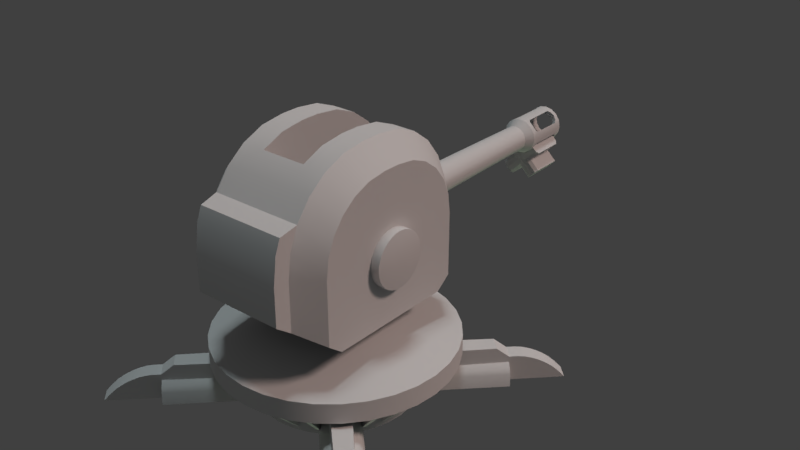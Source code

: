 # Source: Turret.blend  (saved by Blender 2.77.0; exported with 4.5.12 LTS)
import bpy
from mathutils import Matrix  # noqa: F401  (used for matrix-valued properties, if any)

bpy.ops.wm.read_factory_settings(use_empty=True)
scene = bpy.context.scene
scene.name = 'Scene'

# ---- collections
col_collection_1 = bpy.data.collections.new('Collection 1'); scene.collection.children.link(col_collection_1)

# ---- world
world_world = bpy.data.worlds.new('World'); scene.world = world_world
world_world.use_nodes = True; world_world.node_tree.nodes.clear()
_N = world_world.node_tree.nodes; _L = world_world.node_tree.links
n0 = _N.new('ShaderNodeOutputWorld'); n0.name = 'World Output'; n0.location = (300, 300)
n1 = _N.new('ShaderNodeBackground'); n1.name = 'Background'; n1.location = (10, 300)
n1.inputs[0].default_value = (0.05088, 0.05088, 0.05088, 1.0)
_L.new(n1.outputs[0], n0.inputs[0])
n0.is_active_output = True
world_world.color = (0.05088, 0.05088, 0.05088)
world_world.use_sun_shadow = False
world_world.sun_shadow_jitter_overblur = 0.0
world_world.cycles.sampling_method = 'MANUAL'

# ---- lights
light_sun = bpy.data.lights.new('Sun', 'SUN')
light_sun.color = (1.0, 0.7363, 0.665)
light_sun.transmission_factor = 0.0
light_sun.angle = 0.1993
light_sun.energy = 1.0
light_sun.shadow_buffer_clip_start = 0.5
light_sun.shadow_soft_size = 0.1
light_sun.shadow_cascade_max_distance = 1000.0
light_hemi_001 = bpy.data.lights.new('Hemi.001', 'SUN')
light_hemi_001.color = (0.7219, 1.0, 0.6194)
light_hemi_001.transmission_factor = 0.0
light_hemi_001.angle = 0.1993
light_hemi_001.energy = 0.35
light_hemi_001.shadow_buffer_clip_start = 0.5
light_hemi_001.shadow_soft_size = 0.1
light_hemi_001.shadow_cascade_max_distance = 1000.0
light_hemi = bpy.data.lights.new('Hemi', 'SUN')
light_hemi.color = (0.8253, 0.9711, 1.0)
light_hemi.transmission_factor = 0.0
light_hemi.angle = 0.1993
light_hemi.energy = 0.65
light_hemi.shadow_buffer_clip_start = 0.5
light_hemi.shadow_soft_size = 0.1
light_hemi.shadow_cascade_max_distance = 1000.0

# ---- meshes
me_cube_004 = bpy.data.meshes.new('Cube.004')
me_cube_004.from_pydata([(-0.5556, 0.8315, 0.3226), (-0.3827, 0.9239, 0.3226), (-0.1951, 0.9808, 0.3226), (5.96e-08, 1.0, 0.3226), (0.1951, 0.9808, 0.3226), (0.3827, 0.9239, 0.3226), (0.5556, 0.8315, 0.3226), (0.7071, 0.7071, 0.3226), (-0.7071, 0.7071, 0.3226), (-0.8315, 0.5556, 0.3226), (-0.9239, 0.3827, 0.3226), (-0.9808, 0.1951, 0.3226), (-1.0, 5.96e-08, 0.3226), (-0.9808, -0.1951, 0.3226), (-0.9239, -0.3827, 0.3226), (-0.8315, -0.5556, 0.3226), (-0.7071, -0.7071, 0.3226), (-0.5556, -0.8315, 0.3226), (-0.3827, -0.9239, 0.3226), (-0.1951, -0.9808, 0.3226), (5.364e-07, -1.0, 0.3226), (0.1951, -0.9808, 0.3226), (0.3827, -0.9239, 0.3226), (0.5556, -0.8315, 0.3226), (0.7071, -0.7071, 0.3226), (0.8315, -0.5556, 0.3226), (0.9239, -0.3827, 0.3226), (0.9808, -0.1951, 0.3226), (1.0, 1.192e-06, 0.3226), (0.9808, 0.1951, 0.3226), (0.9239, 0.3827, 0.3226), (0.8315, 0.5556, 0.3226), (-0.5556, 0.8315, 0.4932), (-0.3827, 0.9239, 0.4932), (-0.1951, 0.9808, 0.4932), (5.96e-08, 1.0, 0.4932), (0.1951, 0.9808, 0.4932), (0.3827, 0.9239, 0.4932), (0.5556, 0.8315, 0.4932), (0.7071, 0.7071, 0.4932), (-0.7071, 0.7071, 0.4932), (-0.8315, 0.5556, 0.4932), (-0.9239, 0.3827, 0.4932), (-0.9808, 0.1951, 0.4932), (-1.0, 5.96e-08, 0.4932), (-0.9808, -0.1951, 0.4932), (-0.9239, -0.3827, 0.4932), (-0.8315, -0.5556, 0.4932), (-0.7071, -0.7071, 0.4932), (-0.5556, -0.8315, 0.4932), (-0.3827, -0.9239, 0.4932), (-0.1951, -0.9808, 0.4932), (5.364e-07, -1.0, 0.4932), (0.1951, -0.9808, 0.4932), (0.3827, -0.9239, 0.4932), (0.5556, -0.8315, 0.4932), (0.7071, -0.7071, 0.4932), (0.8315, -0.5556, 0.4932), (0.9239, -0.3827, 0.4932), (0.9808, -0.1951, 0.4932), (1.0, 1.192e-06, 0.4932), (0.9808, 0.1951, 0.4932), (0.9239, 0.3827, 0.4932), (0.8315, 0.5556, 0.4932), (-0.1602, 0.2398, 0.6301), (-0.1104, 0.2664, 0.6301), (-0.05626, 0.2829, 0.6301), (1.192e-07, 0.2884, 0.6301), (0.05626, 0.2829, 0.6301), (0.1104, 0.2664, 0.6301), (0.1602, 0.2398, 0.6301), (0.2039, 0.2039, 0.6301), (-0.2039, 0.2039, 0.6301), (-0.2398, 0.1602, 0.6301), (-0.2664, 0.1104, 0.6301), (-0.2829, 0.05626, 0.6301), (-0.2884, 2.235e-07, 0.6301), (-0.2829, -0.05626, 0.6301), (-0.2664, -0.1104, 0.6301), (-0.2398, -0.1602, 0.6301), (-0.2039, -0.2039, 0.6301), (-0.1602, -0.2398, 0.6301), (-0.1104, -0.2664, 0.6301), (-0.05626, -0.2829, 0.6301), (2.384e-07, -0.2884, 0.6301), (0.05626, -0.2829, 0.6301), (0.1104, -0.2664, 0.6301), (0.1602, -0.2398, 0.6301), (0.2039, -0.2039, 0.6301), (0.2398, -0.1602, 0.6301), (0.2664, -0.1104, 0.6301), (0.2829, -0.05626, 0.6301), (0.2884, 5.513e-07, 0.6301), (0.2829, 0.05626, 0.6301), (0.2664, 0.1104, 0.6301), (0.2398, 0.1602, 0.6301), (-0.3686, 0.5516, 0.2521), (-0.2539, 0.6129, 0.2521), (-0.1294, 0.6507, 0.2521), (8.941e-08, 0.6634, 0.2521), (0.1294, 0.6507, 0.2521), (0.2539, 0.6129, 0.2521), (0.3686, 0.5516, 0.2521), (0.4691, 0.4691, 0.2521), (-0.4691, 0.4691, 0.2521), (-0.5516, 0.3686, 0.2521), (-0.6129, 0.2539, 0.2521), (-0.6507, 0.1294, 0.2521), (-0.6634, 1.788e-07, 0.2521), (-0.6507, -0.1294, 0.2521), (-0.6129, -0.2539, 0.2521), (-0.5516, -0.3686, 0.2521), (-0.4691, -0.4691, 0.2521), (-0.3686, -0.5516, 0.2521), (-0.2539, -0.6129, 0.2521), (-0.1294, -0.6507, 0.2521), (3.874e-07, -0.6634, 0.2521), (0.1294, -0.6507, 0.2521), (0.2539, -0.6129, 0.2521), (0.3686, -0.5516, 0.2521), (0.4691, -0.4691, 0.2521), (0.5516, -0.3686, 0.2521), (0.6129, -0.2539, 0.2521), (0.6507, -0.1294, 0.2521), (0.6634, 8.941e-07, 0.2521), (0.6507, 0.1294, 0.2521), (0.6129, 0.2539, 0.2521), (0.5516, 0.3686, 0.2521), (-0.3686, 0.5516, -0.02818), (-0.2539, 0.6129, -0.02818), (-0.1294, 0.6507, -0.02818), (8.941e-08, 0.6634, -0.02818), (0.1294, 0.6507, -0.02818), (0.2539, 0.6129, -0.02818), (0.3686, 0.5516, -0.02818), (0.4691, 0.4691, -0.02818), (-0.4691, 0.4691, -0.02818), (-0.5516, 0.3686, -0.02818), (-0.6129, 0.2539, -0.02818), (-0.6507, 0.1294, -0.02818), (-0.6634, 1.788e-07, -0.02818), (-0.6507, -0.1294, -0.02818), (-0.6129, -0.2539, -0.02818), (-0.5516, -0.3686, -0.02818), (-0.4691, -0.4691, -0.02818), (-0.3686, -0.5516, -0.02818), (-0.2539, -0.6129, -0.02818), (-0.1294, -0.6507, -0.02818), (3.874e-07, -0.6634, -0.02818), (0.1294, -0.6507, -0.02818), (0.2539, -0.6129, -0.02818), (0.3686, -0.5516, -0.02818), (0.4691, -0.4691, -0.02818), (0.5516, -0.3686, -0.02818), (0.6129, -0.2539, -0.02818), (0.6507, -0.1294, -0.02818), (0.6634, 8.941e-07, -0.02818), (0.6507, 0.1294, -0.02818), (0.6129, 0.2539, -0.02818), (0.5516, 0.3686, -0.02818), (0.4748, 0.354, 0.2758), (0.354, 0.4748, 0.2758), (1.027, 0.9264, 0.1924), (0.9264, 1.027, 0.1924), (0.5333, 0.2955, -0.02949), (0.2955, 0.5333, -0.02949), (1.095, 0.8576, -0.02949), (0.8576, 1.095, -0.02949), (0.954, 0.8508, 0.2758), (0.8508, 0.954, 0.2758), (1.027, 0.9264, -0.02837), (0.9264, 1.027, -0.02837), (1.355, 1.255, -0.02732), (1.255, 1.355, -0.02732), (1.315, 1.215, 0.03394), (1.079, 0.9787, 0.1924), (1.278, 1.178, 0.08149), (1.24, 1.14, 0.1176), (1.199, 1.099, 0.1486), (1.156, 1.056, 0.1723), (1.115, 1.015, 0.1873), (0.9787, 1.079, 0.1924), (1.215, 1.315, 0.03394), (1.015, 1.115, 0.1873), (1.056, 1.156, 0.1723), (1.099, 1.199, 0.1486), (1.14, 1.24, 0.1176), (1.178, 1.278, 0.08149), (0.4765, -0.8604, 0.3226), (0.3082, -0.5689, 0.2521), (0.3082, -0.5689, -0.008458), (0.5066, -0.843, 0.3226), (0.3383, -0.5515, 0.2521), (0.3383, -0.5515, -0.008458), (0.2376, -0.9544, 0.3226), (0.1504, -0.6293, 0.2521), (0.1504, -0.6293, -0.008458), (0.2712, -0.9454, 0.3226), (0.1841, -0.6203, 0.2521), (0.1841, -0.6203, -0.008458), (-0.01756, -0.9834, 0.3226), (-0.01756, -0.6468, 0.2521), (-0.01756, -0.6468, -0.008458), (0.01726, -0.9834, 0.3226), (0.01725, -0.6468, 0.2521), (0.01725, -0.6468, -0.008458), (-0.2715, -0.9453, 0.3226), (-0.1844, -0.6202, 0.2521), (-0.1844, -0.6202, -0.008458), (-0.2378, -0.9543, 0.3226), (-0.1507, -0.6292, 0.2521), (-0.1507, -0.6292, -0.008458), (-0.5069, -0.8428, 0.3226), (-0.3386, -0.5513, 0.2521), (-0.3386, -0.5513, -0.008458), (-0.4767, -0.8602, 0.3226), (-0.3084, -0.5688, 0.2521), (-0.3084, -0.5688, -0.008458), (-0.8604, -0.4765, 0.3226), (-0.5689, -0.3082, 0.2521), (-0.5689, -0.3082, -0.008458), (-0.843, -0.5066, 0.3226), (-0.5515, -0.3383, 0.2521), (-0.5515, -0.3383, -0.008458), (-0.9544, -0.2376, 0.3226), (-0.6293, -0.1504, 0.2521), (-0.6293, -0.1504, -0.008458), (-0.9454, -0.2712, 0.3226), (-0.6203, -0.1841, 0.2521), (-0.6203, -0.1841, -0.008458), (-0.9834, 0.01756, 0.3226), (-0.6468, 0.01756, 0.2521), (-0.6468, 0.01756, -0.008458), (-0.9834, -0.01726, 0.3226), (-0.6468, -0.01725, 0.2521), (-0.6468, -0.01725, -0.008458), (-0.9453, 0.2715, 0.3226), (-0.6202, 0.1844, 0.2521), (-0.6202, 0.1844, -0.008458), (-0.9543, 0.2378, 0.3226), (-0.6292, 0.1507, 0.2521), (-0.6292, 0.1507, -0.008458), (-0.8428, 0.5069, 0.3226), (-0.5513, 0.3386, 0.2521), (-0.5513, 0.3386, -0.008458), (-0.8602, 0.4767, 0.3226), (-0.5688, 0.3084, 0.2521), (-0.5688, 0.3084, -0.008458), (-0.4765, 0.8604, 0.3226), (-0.3082, 0.5689, 0.2521), (-0.3082, 0.5689, -0.008458), (-0.5066, 0.843, 0.3226), (-0.3383, 0.5515, 0.2521), (-0.3383, 0.5515, -0.008458), (-0.2376, 0.9544, 0.3226), (-0.1504, 0.6293, 0.2521), (-0.1504, 0.6293, -0.008458), (-0.2712, 0.9454, 0.3226), (-0.1841, 0.6203, 0.2521), (-0.1841, 0.6203, -0.008458), (0.01756, 0.9834, 0.3226), (0.01756, 0.6468, 0.2521), (0.01756, 0.6468, -0.008458), (-0.01725, 0.9834, 0.3226), (-0.01725, 0.6468, 0.2521), (-0.01725, 0.6468, -0.008458), (0.2715, 0.9453, 0.3226), (0.1844, 0.6202, 0.2521), (0.1844, 0.6202, -0.008458), (0.2378, 0.9543, 0.3226), (0.1507, 0.6292, 0.2521), (0.1507, 0.6292, -0.008458), (0.5069, 0.8428, 0.3226), (0.3386, 0.5513, 0.2521), (0.3386, 0.5513, -0.008458), (0.4767, 0.8602, 0.3226), (0.3084, 0.5688, 0.2521), (0.3084, 0.5688, -0.008458), (0.8604, 0.4765, 0.3226), (0.5689, 0.3082, 0.2521), (0.5689, 0.3082, -0.008458), (0.843, 0.5066, 0.3226), (0.5515, 0.3383, 0.2521), (0.5515, 0.3383, -0.008458), (0.9544, 0.2376, 0.3226), (0.6293, 0.1504, 0.2521), (0.6293, 0.1504, -0.008458), (0.9454, 0.2712, 0.3226), (0.6203, 0.1841, 0.2521), (0.6203, 0.1841, -0.008458), (0.9834, -0.01756, 0.3226), (0.6468, -0.01756, 0.2521), (0.6468, -0.01756, -0.008458), (0.9834, 0.01725, 0.3226), (0.6468, 0.01725, 0.2521), (0.6468, 0.01725, -0.008458), (0.9453, -0.2715, 0.3226), (0.6202, -0.1844, 0.2521), (0.6202, -0.1844, -0.008458), (0.9543, -0.2378, 0.3226), (0.6292, -0.1507, 0.2521), (0.6292, -0.1507, -0.008458), (0.8428, -0.5069, 0.3226), (0.5513, -0.3386, 0.2521), (0.5513, -0.3386, -0.008458), (0.8602, -0.4767, 0.3226), (0.5688, -0.3084, 0.2521), (0.5688, -0.3084, -0.008458), (0.5205, 0.3083, 0.07228), (0.4843, 0.3444, 0.1435), (1.083, 0.8703, 0.07228), (1.027, 0.926, 0.1435), (0.926, 1.027, 0.1435), (0.8703, 1.083, 0.07228), (0.3083, 0.5205, 0.07228), (0.3444, 0.4843, 0.1435), (0.5064, 0.3224, 0.114), (1.067, 0.8856, 0.1122), (0.8856, 1.067, 0.1122), (0.3224, 0.5064, 0.114), (-0.354, 0.4748, 0.2758), (-0.4748, 0.354, 0.2758), (-0.9264, 1.027, 0.1924), (-1.027, 0.9264, 0.1924), (-0.2955, 0.5333, -0.02949), (-0.5333, 0.2955, -0.02949), (-0.8576, 1.095, -0.02949), (-1.095, 0.8576, -0.02949), (-0.8508, 0.954, 0.2758), (-0.954, 0.8508, 0.2758), (-0.9264, 1.027, -0.02837), (-1.027, 0.9264, -0.02837), (-1.255, 1.355, -0.02732), (-1.355, 1.255, -0.02732), (-1.215, 1.315, 0.03394), (-0.9787, 1.079, 0.1924), (-1.178, 1.278, 0.08149), (-1.14, 1.24, 0.1176), (-1.099, 1.199, 0.1486), (-1.056, 1.156, 0.1723), (-1.015, 1.115, 0.1873), (-1.079, 0.9787, 0.1924), (-1.315, 1.215, 0.03394), (-1.115, 1.015, 0.1873), (-1.156, 1.056, 0.1723), (-1.199, 1.099, 0.1486), (-1.24, 1.14, 0.1176), (-1.278, 1.178, 0.08149), (-0.3083, 0.5205, 0.07228), (-0.3444, 0.4843, 0.1435), (-0.8703, 1.083, 0.07228), (-0.926, 1.027, 0.1435), (-1.027, 0.926, 0.1435), (-1.083, 0.8703, 0.07228), (-0.5205, 0.3083, 0.07228), (-0.4843, 0.3444, 0.1435), (-0.3224, 0.5064, 0.114), (-0.8856, 1.067, 0.1122), (-1.067, 0.8856, 0.1122), (-0.5064, 0.3224, 0.114), (-0.4748, -0.354, 0.2758), (-0.354, -0.4748, 0.2758), (-1.027, -0.9264, 0.1924), (-0.9264, -1.027, 0.1924), (-0.5333, -0.2955, -0.02949), (-0.2955, -0.5333, -0.02949), (-1.095, -0.8576, -0.02949), (-0.8576, -1.095, -0.02949), (-0.954, -0.8508, 0.2758), (-0.8508, -0.954, 0.2758), (-1.027, -0.9264, -0.02837), (-0.9264, -1.027, -0.02837), (-1.355, -1.255, -0.02732), (-1.255, -1.355, -0.02732), (-1.315, -1.215, 0.03394), (-1.079, -0.9787, 0.1924), (-1.278, -1.178, 0.08149), (-1.24, -1.14, 0.1176), (-1.199, -1.099, 0.1486), (-1.156, -1.056, 0.1723), (-1.115, -1.015, 0.1873), (-0.9787, -1.079, 0.1924), (-1.215, -1.315, 0.03394), (-1.015, -1.115, 0.1873), (-1.056, -1.156, 0.1723), (-1.099, -1.199, 0.1486), (-1.14, -1.24, 0.1176), (-1.178, -1.278, 0.08149), (-0.5205, -0.3083, 0.07228), (-0.4843, -0.3444, 0.1435), (-1.083, -0.8703, 0.07228), (-1.027, -0.926, 0.1435), (-0.926, -1.027, 0.1435), (-0.8703, -1.083, 0.07228), (-0.3083, -0.5205, 0.07228), (-0.3444, -0.4843, 0.1435), (-0.5064, -0.3224, 0.114), (-1.067, -0.8856, 0.1122), (-0.8856, -1.067, 0.1122), (-0.3224, -0.5064, 0.114), (0.354, -0.4748, 0.2758), (0.4748, -0.354, 0.2758), (0.9264, -1.027, 0.1924), (1.027, -0.9264, 0.1924), (0.2955, -0.5333, -0.02949), (0.5333, -0.2955, -0.02949), (0.8576, -1.095, -0.02949), (1.095, -0.8576, -0.02949), (0.8508, -0.954, 0.2758), (0.954, -0.8508, 0.2758), (0.9264, -1.027, -0.02837), (1.027, -0.9264, -0.02837), (1.255, -1.355, -0.02732), (1.355, -1.255, -0.02732), (1.215, -1.315, 0.03394), (0.9787, -1.079, 0.1924), (1.178, -1.278, 0.08149), (1.14, -1.24, 0.1176), (1.099, -1.199, 0.1486), (1.056, -1.156, 0.1723), (1.015, -1.115, 0.1873), (1.079, -0.9787, 0.1924), (1.315, -1.215, 0.03394), (1.115, -1.015, 0.1873), (1.156, -1.056, 0.1723), (1.199, -1.099, 0.1486), (1.24, -1.14, 0.1176), (1.278, -1.178, 0.08149), (0.3083, -0.5205, 0.07228), (0.3444, -0.4843, 0.1435), (0.8703, -1.083, 0.07228), (0.926, -1.027, 0.1435), (1.027, -0.926, 0.1435), (1.083, -0.8703, 0.07228), (0.5205, -0.3083, 0.07228), (0.4843, -0.3444, 0.1435), (0.3224, -0.5064, 0.114), (0.8856, -1.067, 0.1122), (1.067, -0.8856, 0.1122), (0.5064, -0.3224, 0.114), (-0.2884, 2.235e-07, 0.6926), (-0.2829, 0.05626, 0.6926), (-0.2664, 0.1104, 0.6926), (-0.2398, 0.1602, 0.6926), (-0.2039, 0.2039, 0.6926), (-0.1602, 0.2398, 0.6926), (-0.1104, 0.2664, 0.6926), (-0.05626, 0.2829, 0.6926), (1.192e-07, 0.2884, 0.6926), (0.05626, 0.2829, 0.6926), (0.1104, 0.2664, 0.6926), (0.1602, 0.2398, 0.6926), (0.2039, 0.2039, 0.6926), (-0.2829, -0.05626, 0.6926), (-0.2664, -0.1104, 0.6926), (-0.2398, -0.1602, 0.6926), (-0.2039, -0.2039, 0.6926), (-0.1602, -0.2398, 0.6926), (-0.1104, -0.2664, 0.6926), (-0.05626, -0.2829, 0.6926), (2.384e-07, -0.2884, 0.6926), (0.05626, -0.2829, 0.6926), (0.1104, -0.2664, 0.6926), (0.1602, -0.2398, 0.6926), (0.2039, -0.2039, 0.6926), (0.2398, -0.1602, 0.6926), (0.2664, -0.1104, 0.6926), (0.2829, -0.05626, 0.6926), (0.2884, 5.513e-07, 0.6926), (0.2829, 0.05626, 0.6926), (0.2664, 0.1104, 0.6926), (0.2398, 0.1602, 0.6926)], [], [(12, 44, 43, 11), (26, 58, 57, 25), (28, 60, 59, 27), (27, 59, 58, 26), (13, 45, 44, 12), (14, 46, 45, 13), (15, 47, 46, 14), (11, 43, 42, 10), (29, 61, 60, 28), (16, 48, 47, 15), (10, 42, 41, 9), (30, 62, 61, 29), (17, 49, 48, 16), (9, 41, 40, 8), (31, 63, 62, 30), (18, 50, 49, 17), (8, 40, 32, 0), (7, 39, 63, 31), (19, 51, 50, 18), (0, 32, 33, 1), (20, 52, 51, 19), (1, 33, 34, 2), (21, 53, 52, 20), (2, 34, 35, 3), (22, 54, 53, 21), (3, 35, 36, 4), (23, 55, 54, 22), (4, 36, 37, 5), (24, 56, 55, 23), (5, 37, 38, 6), (25, 57, 56, 24), (6, 38, 39, 7), (53, 85, 84, 52), (34, 66, 67, 35), (54, 86, 85, 53), (35, 67, 68, 36), (55, 87, 86, 54), (36, 68, 69, 37), (56, 88, 87, 55), (37, 69, 70, 38), (57, 89, 88, 56), (38, 70, 71, 39), (58, 90, 89, 57), (45, 77, 76, 44), (59, 91, 90, 58), (46, 78, 77, 45), (44, 76, 75, 43), (60, 92, 91, 59), (47, 79, 78, 46), (43, 75, 74, 42), (61, 93, 92, 60), (48, 80, 79, 47), (42, 74, 73, 41), (62, 94, 93, 61), (49, 81, 80, 48), (41, 73, 72, 40), (63, 95, 94, 62), (50, 82, 81, 49), (40, 72, 64, 32), (39, 71, 95, 63), (51, 83, 82, 50), (32, 64, 65, 33), (52, 84, 83, 51), (33, 65, 66, 34), (1, 2, 98, 97), (21, 20, 116, 117), (2, 3, 99, 98), (22, 21, 117, 118), (3, 4, 100, 99), (23, 22, 118, 119), (4, 5, 101, 100), (24, 23, 119, 120), (5, 6, 102, 101), (25, 24, 120, 121), (6, 7, 103, 102), (26, 25, 121, 122), (13, 12, 108, 109), (27, 26, 122, 123), (14, 13, 109, 110), (12, 11, 107, 108), (28, 27, 123, 124), (15, 14, 110, 111), (11, 10, 106, 107), (29, 28, 124, 125), (16, 15, 111, 112), (10, 9, 105, 106), (30, 29, 125, 126), (17, 16, 112, 113), (9, 8, 104, 105), (31, 30, 126, 127), (18, 17, 113, 114), (8, 0, 96, 104), (7, 31, 127, 103), (19, 18, 114, 115), (0, 1, 97, 96), (20, 19, 115, 116), (117, 116, 148, 149), (98, 99, 131, 130), (118, 117, 149, 150), (99, 100, 132, 131), (119, 118, 150, 151), (100, 101, 133, 132), (120, 119, 151, 152), (101, 102, 134, 133), (121, 120, 152, 153), (102, 103, 135, 134), (122, 121, 153, 154), (109, 108, 140, 141), (123, 122, 154, 155), (110, 109, 141, 142), (108, 107, 139, 140), (124, 123, 155, 156), (111, 110, 142, 143), (107, 106, 138, 139), (125, 124, 156, 157), (112, 111, 143, 144), (106, 105, 137, 138), (126, 125, 157, 158), (113, 112, 144, 145), (105, 104, 136, 137), (127, 126, 158, 159), (114, 113, 145, 146), (104, 96, 128, 136), (103, 127, 159, 135), (115, 114, 146, 147), (96, 97, 129, 128), (116, 115, 147, 148), (97, 98, 130, 129), (160, 168, 169, 161), (314, 313, 167, 165), (310, 308, 164, 166), (186, 187, 171), (162, 163, 169, 168), (171, 167, 313), (162, 168, 311), (178, 179, 170), (182, 174, 172, 173), (174, 182, 187, 176), (176, 187, 186, 177), (177, 186, 185, 178), (178, 185, 184, 179), (179, 184, 183, 180), (180, 183, 181, 175), (163, 162, 175, 181), (189, 190, 188), (192, 191, 193), (193, 191, 188, 190), (195, 196, 194), (198, 197, 199), (199, 197, 194, 196), (201, 202, 200), (204, 203, 205), (205, 203, 200, 202), (207, 208, 206), (210, 209, 211), (211, 209, 206, 208), (213, 214, 212), (216, 215, 217), (217, 215, 212, 214), (219, 220, 218), (222, 221, 223), (223, 221, 218, 220), (225, 226, 224), (228, 227, 229), (229, 227, 224, 226), (231, 232, 230), (234, 233, 235), (235, 233, 230, 232), (237, 238, 236), (240, 239, 241), (241, 239, 236, 238), (243, 244, 242), (246, 245, 247), (247, 245, 242, 244), (249, 250, 248), (252, 251, 253), (253, 251, 248, 250), (255, 256, 254), (258, 257, 259), (259, 257, 254, 256), (261, 262, 260), (264, 263, 265), (265, 263, 260, 262), (267, 268, 266), (270, 269, 271), (271, 269, 266, 268), (273, 274, 272), (276, 275, 277), (277, 275, 272, 274), (279, 280, 278), (282, 281, 283), (283, 281, 278, 280), (285, 286, 284), (288, 287, 289), (289, 287, 284, 286), (291, 292, 290), (294, 293, 295), (295, 293, 290, 292), (297, 298, 296), (300, 299, 301), (301, 299, 296, 298), (303, 304, 302), (306, 305, 307), (307, 305, 302, 304), (90, 91, 467, 466), (77, 78, 454, 453), (75, 76, 440, 441), (91, 92, 468, 467), (78, 79, 455, 454), (74, 75, 441, 442), (92, 93, 469, 468), (79, 80, 456, 455), (73, 74, 442, 443), (93, 94, 470, 469), (80, 81, 457, 456), (72, 73, 443, 444), (94, 95, 471, 470), (81, 82, 458, 457), (64, 72, 444, 445), (95, 71, 452, 471), (82, 83, 459, 458), (65, 64, 445, 446), (83, 84, 460, 459), (66, 65, 446, 447), (84, 85, 461, 460), (67, 66, 447, 448), (85, 86, 462, 461), (68, 67, 448, 449), (86, 87, 463, 462), (69, 68, 449, 450), (87, 88, 464, 463), (70, 69, 450, 451), (88, 89, 465, 464), (71, 70, 451, 452), (89, 90, 466, 465), (76, 77, 453, 440), (173, 171, 182), (171, 312, 181), (183, 184, 171), (185, 186, 171), (187, 182, 171), (171, 181, 183), (184, 185, 171), (175, 311, 170), (170, 172, 174), (174, 176, 170), (177, 178, 170), (179, 180, 170), (175, 170, 180), (176, 177, 170), (170, 310, 166), (175, 162, 311), (168, 160, 309, 311), (317, 316, 308, 310), (163, 312, 169), (171, 313, 318), (161, 169, 312, 315), (319, 318, 313, 314), (163, 181, 312), (170, 311, 317), (311, 309, 316, 317), (315, 312, 318, 319), (310, 170, 317), (312, 171, 318), (320, 328, 329, 321), (354, 353, 327, 325), (350, 348, 324, 326), (346, 347, 331), (322, 323, 329, 328), (331, 327, 353), (322, 328, 351), (338, 339, 330), (342, 334, 332, 333), (334, 342, 347, 336), (336, 347, 346, 337), (337, 346, 345, 338), (338, 345, 344, 339), (339, 344, 343, 340), (340, 343, 341, 335), (323, 322, 335, 341), (333, 331, 342), (331, 352, 341), (343, 344, 331), (345, 346, 331), (347, 342, 331), (331, 341, 343), (344, 345, 331), (335, 351, 330), (330, 332, 334), (334, 336, 330), (337, 338, 330), (339, 340, 330), (335, 330, 340), (336, 337, 330), (330, 350, 326), (335, 322, 351), (328, 320, 349, 351), (357, 356, 348, 350), (323, 352, 329), (331, 353, 358), (321, 329, 352, 355), (359, 358, 353, 354), (323, 341, 352), (330, 351, 357), (351, 349, 356, 357), (355, 352, 358, 359), (350, 330, 357), (352, 331, 358), (360, 368, 369, 361), (394, 393, 367, 365), (390, 388, 364, 366), (386, 387, 371), (362, 363, 369, 368), (371, 367, 393), (362, 368, 391), (378, 379, 370), (382, 374, 372, 373), (374, 382, 387, 376), (376, 387, 386, 377), (377, 386, 385, 378), (378, 385, 384, 379), (379, 384, 383, 380), (380, 383, 381, 375), (363, 362, 375, 381), (373, 371, 382), (371, 392, 381), (383, 384, 371), (385, 386, 371), (387, 382, 371), (371, 381, 383), (384, 385, 371), (375, 391, 370), (370, 372, 374), (374, 376, 370), (377, 378, 370), (379, 380, 370), (375, 370, 380), (376, 377, 370), (370, 390, 366), (375, 362, 391), (368, 360, 389, 391), (397, 396, 388, 390), (363, 392, 369), (371, 393, 398), (361, 369, 392, 395), (399, 398, 393, 394), (363, 381, 392), (370, 391, 397), (391, 389, 396, 397), (395, 392, 398, 399), (390, 370, 397), (392, 371, 398), (400, 408, 409, 401), (434, 433, 407, 405), (430, 428, 404, 406), (426, 427, 411), (402, 403, 409, 408), (411, 407, 433), (402, 408, 431), (418, 419, 410), (422, 414, 412, 413), (414, 422, 427, 416), (416, 427, 426, 417), (417, 426, 425, 418), (418, 425, 424, 419), (419, 424, 423, 420), (420, 423, 421, 415), (403, 402, 415, 421), (413, 411, 422), (411, 432, 421), (423, 424, 411), (425, 426, 411), (427, 422, 411), (411, 421, 423), (424, 425, 411), (415, 431, 410), (410, 412, 414), (414, 416, 410), (417, 418, 410), (419, 420, 410), (415, 410, 420), (416, 417, 410), (410, 430, 406), (415, 402, 431), (408, 400, 429, 431), (437, 436, 428, 430), (403, 432, 409), (411, 433, 438), (401, 409, 432, 435), (439, 438, 433, 434), (403, 421, 432), (410, 431, 437), (431, 429, 436, 437), (435, 432, 438, 439), (430, 410, 437), (432, 411, 438)])
me_cube_004.polygons.foreach_set('use_smooth', [True] * 396)
me_cube_004.materials.append(None)
me_cube_004.use_remesh_preserve_volume = False
me_cube_004.use_remesh_preserve_attributes = False
me_cube_004.use_mirror_vertex_groups = False
me_cube_004.update()
me_cube_001 = bpy.data.meshes.new('Cube.001')
me_cube_001.from_pydata([(0.0859, 2.818, 1.299), (0.0859, 2.535, 1.299), (0.1829, 2.818, 1.202), (0.1829, 2.535, 1.202), (0.1038, 2.841, 1.281), (0.1344, 2.847, 1.25), (0.165, 2.841, 1.219), (0.165, 2.512, 1.219), (0.1344, 2.506, 1.25), (0.1038, 2.512, 1.281), (-0.1829, 2.818, 1.03), (-0.1829, 2.535, 1.03), (-0.0859, 2.818, 0.9328), (-0.0859, 2.535, 0.9328), (-0.165, 2.841, 1.012), (-0.1344, 2.847, 0.9813), (-0.1038, 2.841, 0.9507), (-0.1038, 2.512, 0.9507), (-0.1344, 2.506, 0.9813), (-0.165, 2.512, 1.012), (-0.1829, 2.818, 1.202), (-0.1829, 2.535, 1.202), (-0.0859, 2.818, 1.299), (-0.0859, 2.535, 1.299), (-0.165, 2.841, 1.219), (-0.1344, 2.847, 1.25), (-0.1038, 2.841, 1.281), (-0.1038, 2.512, 1.281), (-0.1344, 2.506, 1.25), (-0.165, 2.512, 1.219), (0.0859, 2.818, 0.9328), (0.0859, 2.535, 0.9328), (0.1829, 2.818, 1.03), (0.1829, 2.535, 1.03), (0.1038, 2.841, 0.9507), (0.1344, 2.847, 0.9813), (0.165, 2.841, 1.012), (0.165, 2.512, 1.012), (0.1344, 2.506, 0.9813), (0.1038, 2.512, 0.9507)], [], [(7, 3, 2, 6), (1, 9, 4, 0), (9, 8, 5, 4), (8, 7, 6, 5), (17, 16, 12, 13), (11, 10, 14, 19), (19, 14, 15, 18), (18, 15, 16, 17), (8, 9, 19, 18), (5, 6, 16, 15), (9, 1, 11, 19), (1, 0, 10, 11), (3, 7, 17, 13), (0, 4, 14, 10), (2, 3, 13, 12), (7, 8, 18, 17), (4, 5, 15, 14), (6, 2, 12, 16), (27, 23, 22, 26), (21, 29, 24, 20), (29, 28, 25, 24), (28, 27, 26, 25), (37, 36, 32, 33), (31, 30, 34, 39), (39, 34, 35, 38), (38, 35, 36, 37), (28, 29, 39, 38), (25, 26, 36, 35), (29, 21, 31, 39), (21, 20, 30, 31), (23, 27, 37, 33), (20, 24, 34, 30), (22, 23, 33, 32), (27, 28, 38, 37), (24, 25, 35, 34), (26, 22, 32, 36)])
me_cube_001.materials.append(None)
me_cube_001.use_remesh_preserve_volume = False
me_cube_001.use_remesh_preserve_attributes = False
me_cube_001.use_mirror_vertex_groups = False
me_cube_001.update()
me_cube_002 = bpy.data.meshes.new('Cube.002')
me_cube_002.from_pydata([(0.113, 2.896, -0.1127), (0.1475, 2.896, -0.06113), (0.1484, 2.832, -0.05645), (0.1376, 2.851, -0.07582), (0.1131, 2.857, -0.1126), (0.06143, 2.896, -0.1472), (0.07649, 2.851, -0.1371), (0.057, 2.831, -0.148), (0.08329, 2.93, -0.08299), (0.1086, 2.93, -0.04505), (0.1596, 2.896, -0.0003041), (0.1596, 2.478, -0.0003041), (0.1475, 2.478, -0.06113), (0.1484, 2.542, -0.05645), (0.0006043, 2.896, -0.1593), (0.057, 2.542, -0.148), (0.06143, 2.478, -0.1472), (0.0006043, 2.478, -0.1593), (0.04536, 2.93, -0.1083), (0.1175, 2.93, -0.0003041), (0.08335, 2.857, -0.0829), (0.1083, 2.85, -0.04558), (0.1475, 2.896, 0.06053), (0.1483, 2.831, 0.0561), (0.1483, 2.542, 0.0561), (0.1475, 2.478, 0.06053), (0.1148, 2.402, -0.0003041), (0.1061, 2.402, -0.04402), (0.113, 2.478, -0.1127), (0.1131, 2.516, -0.1126), (0.1376, 2.522, -0.07582), (-0.06023, 2.896, -0.1472), (-0.06023, 2.478, -0.1472), (-0.05579, 2.542, -0.148), (-0.05579, 2.831, -0.148), (0.0006043, 2.93, -0.1172), (0.07649, 2.522, -0.1371), (0.04432, 2.402, -0.1058), (0.0006043, 2.402, -0.1145), (0.04607, 2.85, -0.1079), (0.1086, 2.93, 0.04445), (0.1143, 2.828, -0.01672), (0.1143, 2.545, -0.01672), (0.1083, 2.523, -0.04558), (0.1086, 2.449, -0.04505), (0.1175, 2.449, -0.0003041), (0.113, 2.896, 0.1121), (0.1129, 2.857, 0.1122), (0.1374, 2.851, 0.07558), (0.1129, 2.516, 0.1122), (0.113, 2.478, 0.1121), (0.1374, 2.522, 0.07558), (0.1061, 2.402, 0.04341), (0.08137, 2.402, -0.08107), (0.1475, 0.1127, -0.0003041), (0.1363, 0.1127, -0.05653), (-0.1118, 2.896, -0.1127), (-0.07528, 2.851, -0.1371), (-0.1119, 2.857, -0.1126), (-0.04415, 2.93, -0.1083), (-0.04311, 2.402, -0.1058), (-0.1118, 2.478, -0.1127), (-0.1119, 2.516, -0.1126), (-0.07528, 2.522, -0.1371), (0.0006043, 2.449, -0.1172), (0.04536, 2.449, -0.1083), (0.04607, 2.523, -0.1079), (0.01753, 2.545, -0.1139), (0.01753, 2.828, -0.1139), (0.05683, 0.1127, -0.136), (0.0006043, 0.1127, -0.1472), (0.08329, 2.93, 0.08238), (0.1086, 2.449, 0.04445), (0.1082, 2.523, 0.04516), (0.1142, 2.545, 0.01662), (0.1142, 2.828, 0.01662), (0.1082, 2.85, 0.04516), (0.08335, 2.516, -0.0829), (0.08329, 2.449, -0.08299), (0.06143, 2.896, 0.1466), (0.05675, 2.832, 0.1475), (0.07612, 2.851, 0.1367), (0.05675, 2.542, 0.1475), (0.06143, 2.478, 0.1466), (0.07612, 2.522, 0.1367), (0.08137, 2.402, 0.08047), (0.1363, 0.1127, 0.05592), (0.1045, 0.1127, -0.1042), (-0.1463, 2.896, -0.06113), (-0.1364, 2.851, -0.07582), (-0.1472, 2.832, -0.05645), (-0.08208, 2.93, -0.08299), (-0.04486, 2.85, -0.1079), (-0.01632, 2.828, -0.1139), (-0.01632, 2.545, -0.1139), (-0.04486, 2.523, -0.1079), (-0.04415, 2.449, -0.1083), (-0.08017, 2.402, -0.08107), (-0.05562, 0.1127, -0.136), (-0.1463, 2.478, -0.06113), (-0.1472, 2.542, -0.05645), (-0.1364, 2.522, -0.07582), (0.04536, 2.93, 0.1077), (0.0832, 2.857, 0.08245), (0.08329, 2.449, 0.08238), (0.0832, 2.516, 0.08245), (0.0006042, 2.896, 0.1587), (0.0006042, 2.478, 0.1587), (0.04432, 2.402, 0.1052), (0.1045, 0.1127, 0.1036), (-0.1584, 2.896, -0.0003041), (-0.1584, 2.478, -0.0003041), (-0.1074, 2.93, -0.04505), (-0.08215, 2.857, -0.0829), (-0.08215, 2.516, -0.0829), (-0.08208, 2.449, -0.08299), (-0.1049, 2.402, -0.04402), (-0.1033, 0.1127, -0.1042), (0.0006042, 2.93, 0.1166), (0.04588, 2.85, 0.1074), (0.04536, 2.449, 0.1077), (0.04588, 2.523, 0.1074), (-0.06023, 2.896, 0.1466), (-0.05554, 2.832, 0.1475), (-0.05554, 2.542, 0.1475), (-0.06023, 2.478, 0.1466), (0.0006042, 2.402, 0.1139), (0.05683, 0.1127, 0.1354), (-0.1463, 2.896, 0.06053), (-0.1463, 2.478, 0.06053), (-0.1471, 2.542, 0.0561), (-0.1471, 2.831, 0.0561), (-0.1163, 2.93, -0.0003041), (-0.1136, 2.402, -0.0003041), (-0.1071, 2.85, -0.04558), (-0.1071, 2.523, -0.04558), (-0.1074, 2.449, -0.04505), (-0.1351, 0.1127, -0.05653), (-0.04415, 2.93, 0.1077), (0.01702, 2.828, 0.1134), (0.01702, 2.545, 0.1134), (0.0006042, 2.449, 0.1166), (-0.1118, 2.896, 0.1121), (-0.1117, 2.857, 0.1122), (-0.07492, 2.851, 0.1367), (-0.1117, 2.516, 0.1122), (-0.1118, 2.478, 0.1121), (-0.07492, 2.522, 0.1367), (-0.04311, 2.402, 0.1052), (0.0006042, 0.1127, 0.1466), (-0.1362, 2.851, 0.07558), (-0.1074, 2.93, 0.04445), (-0.1049, 2.402, 0.04341), (-0.1362, 2.522, 0.07558), (-0.1163, 2.449, -0.0003041), (-0.1131, 2.545, -0.01672), (-0.1131, 2.828, -0.01672), (-0.1463, 0.1127, -0.0003041), (-0.08208, 2.93, 0.08238), (-0.04415, 2.449, 0.1077), (-0.04468, 2.523, 0.1074), (-0.01581, 2.545, 0.1134), (-0.01581, 2.828, 0.1134), (-0.04468, 2.85, 0.1074), (-0.08017, 2.402, 0.08047), (-0.05562, 0.1127, 0.1354), (-0.1074, 2.849, 0.04445), (-0.113, 2.828, 0.01662), (-0.113, 2.545, 0.01662), (-0.107, 2.523, 0.04516), (-0.1074, 2.449, 0.04445), (-0.1351, 0.1127, 0.05592), (-0.08199, 2.857, 0.08245), (-0.08208, 2.449, 0.08238), (-0.08199, 2.516, 0.08245), (-0.1033, 0.1127, 0.1036), (-0.1065, 2.851, 0.04587), (0.0006042, 2.188, -0.0003041)], [], [(1, 2, 3), (5, 0, 4, 6), (1, 0, 8, 9), (11, 12, 13), (17, 15, 16), (0, 5, 18, 8), (10, 1, 9, 19), (9, 8, 20, 21), (10, 22, 23), (12, 11, 26, 27), (12, 28, 29, 30), (33, 17, 32), (5, 14, 35, 18), (36, 16, 15), (17, 16, 37, 38), (8, 18, 39, 20), (22, 10, 19, 40), (45, 42, 43, 44), (22, 46, 47, 48), (51, 25, 24), (11, 25, 52, 26), (28, 12, 27, 53), (27, 26, 54, 55), (31, 34, 57), (14, 31, 59, 35), (32, 17, 38, 60), (32, 61, 62, 63), (67, 64, 65, 66), (16, 28, 53, 37), (38, 37, 69, 70), (46, 22, 40, 71), (45, 72, 73, 74), (77, 78, 44, 43), (79, 80, 81), (83, 50, 49, 84), (25, 50, 85, 52), (26, 52, 86, 54), (53, 27, 55, 87), (88, 56, 58, 89), (31, 56, 91, 59), (64, 94, 95, 96), (61, 32, 60, 97), (60, 38, 70, 98), (101, 99, 100), (66, 65, 78, 77), (37, 53, 87, 69), (79, 46, 71, 102), (71, 40, 76, 103), (73, 72, 104, 105), (82, 107, 83), (50, 83, 108, 85), (52, 85, 109, 86), (111, 100, 99), (56, 88, 112, 91), (59, 91, 113, 92), (114, 115, 96, 95), (99, 61, 97, 116), (97, 60, 98, 117), (106, 79, 102, 118), (102, 71, 103, 119), (105, 104, 120, 121), (106, 122, 123), (83, 107, 126, 108), (85, 108, 127, 109), (130, 111, 129), (88, 110, 132, 112), (111, 99, 116, 133), (91, 112, 134, 113), (135, 136, 115, 114), (116, 97, 117, 137), (122, 106, 118, 138), (118, 102, 119, 139), (122, 142, 143, 144), (147, 125, 124), (107, 125, 148, 126), (108, 126, 149, 127), (128, 131, 150), (110, 128, 151, 132), (129, 111, 133, 152), (129, 146, 145, 153), (155, 154, 136, 135), (133, 116, 137, 157), (142, 122, 138, 158), (141, 159, 160, 161), (125, 146, 164, 148), (126, 148, 165, 149), (128, 142, 158, 151), (154, 168, 169, 170), (146, 129, 152, 164), (152, 133, 157, 171), (158, 138, 163, 172), (160, 159, 173, 174), (148, 164, 175, 165), (151, 158, 172, 176, 166), (174, 173, 170, 169), (164, 152, 171, 175), (51, 24, 74, 73), (49, 51, 73, 105), (24, 23, 75, 74), (84, 49, 105, 121), (23, 48, 76, 75), (82, 84, 121, 140), (48, 47, 103, 76), (80, 82, 140, 139), (47, 81, 119, 103), (81, 80, 139, 119), (95, 94, 33, 63), (114, 95, 63, 62), (94, 93, 34, 33), (135, 114, 62, 101), (93, 92, 57, 34), (155, 135, 101, 100), (92, 113, 58, 57), (156, 155, 100, 90), (113, 134, 89, 58), (134, 156, 90, 89), (147, 124, 161, 160), (145, 147, 160, 174), (124, 123, 162, 161), (153, 145, 174, 169), (123, 144, 163, 162), (130, 153, 169, 168), (144, 143, 172, 163), (131, 130, 168, 167), (143, 150, 176, 172), (150, 131, 167, 166, 176), (43, 42, 13, 30), (77, 43, 30, 29), (42, 41, 2, 13), (66, 77, 29, 36), (41, 21, 3, 2), (67, 66, 36, 15), (21, 20, 4, 3), (68, 67, 15, 7), (20, 39, 6, 4), (39, 68, 7, 6), (49, 50, 25, 51), (82, 83, 84), (23, 22, 48), (46, 79, 81, 47), (40, 19, 75, 76), (141, 118, 139, 140), (138, 118, 162, 163), (120, 141, 140, 121), (118, 141, 161, 162), (132, 151, 166, 167), (132, 154, 155, 156), (35, 59, 92, 93), (106, 107, 82, 80), (79, 106, 80), (107, 106, 123, 124), (125, 107, 124), (145, 146, 125, 147), (123, 122, 144), (142, 128, 150, 143), (130, 129, 153), (110, 111, 130, 131), (110, 88, 90), (33, 32, 63), (62, 61, 99, 101), (14, 17, 33, 34), (14, 5, 7), (7, 5, 6), (0, 1, 3, 4), (1, 10, 2), (17, 14, 7, 15), (29, 28, 16, 36), (13, 12, 30), (10, 11, 13, 2), (56, 31, 57, 58), (90, 88, 89), (111, 110, 90, 100), (31, 14, 34), (128, 110, 131), (11, 10, 23, 24), (25, 11, 24), (35, 64, 67, 68), (18, 35, 68, 39), (64, 35, 93, 94), (19, 45, 74, 75), (19, 9, 21, 41), (45, 19, 41, 42), (112, 132, 156, 134), (154, 132, 167, 168), (44, 78, 177), (141, 120, 177), (173, 159, 177), (96, 115, 177), (136, 154, 177), (45, 44, 177), (170, 173, 177), (64, 96, 177), (120, 104, 177), (159, 141, 177), (65, 64, 177), (78, 65, 177), (115, 136, 177), (154, 170, 177), (72, 45, 177), (104, 72, 177)])
me_cube_002.polygons.foreach_set('use_smooth', [True] * 200)
_k = set([(0, 1), (0, 5), (1, 10), (2, 3), (2, 13), (3, 4), (4, 6), (5, 14), (6, 7), (7, 15), (8, 9), (8, 18), (9, 19), (10, 22), (11, 12), (11, 25), (12, 28), (13, 30), (14, 31), (15, 36), (16, 17), (16, 28), (17, 32), (18, 35), (19, 40), (20, 21), (20, 39), (21, 41), (22, 46), (23, 24), (23, 48), (24, 51), (25, 50), (26, 27), (26, 52), (27, 53), (29, 30), (29, 36), (31, 56), (32, 61), (33, 34), (33, 63), (34, 57), (35, 59), (37, 38), (37, 53), (38, 60), (39, 68), (40, 71), (41, 42), (42, 43), (43, 77), (46, 79), (47, 48), (47, 81), (49, 51), (49, 84), (50, 83), (52, 85), (56, 88), (57, 58), (58, 89), (59, 91), (60, 97), (61, 99), (62, 63), (62, 101), (66, 67), (66, 77), (67, 68), (71, 102), (73, 74), (73, 105), (74, 75), (75, 76), (76, 103), (79, 106), (80, 81), (80, 82), (82, 84), (83, 107), (85, 108), (88, 110), (89, 90), (90, 100), (91, 112), (92, 93), (92, 113), (93, 94), (94, 95), (95, 114), (97, 116), (99, 111), (100, 101), (102, 118), (103, 119), (105, 121), (106, 122), (107, 125), (108, 126), (110, 128), (111, 129), (112, 132), (113, 134), (114, 135), (116, 133), (118, 138), (119, 139), (121, 140), (122, 142), (123, 124), (123, 144), (124, 147), (125, 146), (126, 148), (128, 142), (129, 146), (130, 131), (130, 153), (131, 150), (132, 151), (133, 152), (134, 156), (135, 155), (138, 158), (139, 140), (143, 144), (143, 150), (145, 147), (145, 153), (148, 164), (151, 158), (151, 166), (152, 164), (155, 156), (160, 161), (160, 174), (161, 162), (162, 163), (163, 172), (166, 167), (166, 176), (167, 168), (168, 169), (169, 174), (172, 176)])
me_cube_002.attributes.new('sharp_edge', 'BOOLEAN', 'EDGE').data.foreach_set('value', [ (min(e.vertices), max(e.vertices)) in _k for e in me_cube_002.edges])
me_cube_002.materials.append(None)
me_cube_002.use_remesh_preserve_volume = False
me_cube_002.use_remesh_preserve_attributes = False
me_cube_002.use_mirror_vertex_groups = False
me_cube_002.update()
me_cube = bpy.data.meshes.new('Cube')
me_cube.from_pydata([(-0.266, 0.05291, 0.6479), (-0.2505, 0.1038, 0.6479), (-0.2255, 0.1507, 0.6479), (-0.1918, 0.1918, 0.6479), (-0.1507, 0.2255, 0.6479), (-0.1038, 0.2505, 0.6479), (-0.05291, 0.266, 0.6479), (-7.915e-08, 0.2712, 0.6479), (-0.2712, 2.474e-07, 0.6479), (-0.266, -0.05291, 0.6479), (-0.2505, -0.1038, 0.6479), (-0.2255, -0.1507, 0.6479), (-0.1918, -0.1918, 0.6479), (-0.1507, -0.2255, 0.6479), (-0.1038, -0.2505, 0.6479), (-0.05291, -0.266, 0.6479), (9.21e-09, -0.2712, 0.6479), (0.05291, -0.266, 0.6479), (0.1038, -0.2505, 0.6479), (0.1507, -0.2255, 0.6479), (0.1918, -0.1918, 0.6479), (0.2255, -0.1507, 0.6479), (0.2505, -0.1038, 0.6479), (0.266, -0.05291, 0.6479), (0.2712, 4.888e-07, 0.6479), (0.266, 0.05291, 0.6479), (0.2505, 0.1038, 0.6479), (0.2255, 0.1507, 0.6479), (0.1918, 0.1918, 0.6479), (0.1507, 0.2255, 0.6479), (0.1038, 0.2505, 0.6479), (0.05291, 0.266, 0.6479), (-0.4639, 0.09227, 0.7206), (-0.437, 0.181, 0.7206), (-0.3932, 0.2628, 0.7206), (-0.3344, 0.3344, 0.7206), (-0.2628, 0.3932, 0.7206), (-0.181, 0.437, 0.7206), (-0.09227, 0.4639, 0.7206), (-5.49e-08, 0.473, 0.7206), (-0.473, 2.028e-07, 0.7206), (-0.4639, -0.09227, 0.7206), (-0.437, -0.181, 0.7206), (-0.3932, -0.2628, 0.7206), (-0.3344, -0.3344, 0.7206), (-0.2628, -0.3932, 0.7206), (-0.181, -0.437, 0.7206), (-0.09227, -0.4639, 0.7206), (9.921e-08, -0.473, 0.7206), (0.09227, -0.4639, 0.7206), (0.181, -0.437, 0.7206), (0.2628, -0.3932, 0.7206), (0.3344, -0.3344, 0.7206), (0.3932, -0.2628, 0.7206), (0.437, -0.181, 0.7206), (0.4639, -0.09227, 0.7206), (0.473, 6.238e-07, 0.7206), (0.4639, 0.09227, 0.7206), (0.437, 0.181, 0.7206), (0.3932, 0.2628, 0.7206), (0.3344, 0.3344, 0.7206), (0.2628, 0.3933, 0.7206), (0.181, 0.437, 0.7206), (0.09227, 0.4639, 0.7206), (-0.4639, 0.09227, 0.8519), (-0.437, 0.181, 0.8519), (-0.3932, 0.2628, 0.8519), (-0.3344, 0.3344, 0.8519), (-0.2628, 0.3932, 0.8519), (-0.181, 0.437, 0.8519), (-0.09227, 0.4639, 0.8519), (-5.49e-08, 0.473, 0.8519), (-0.473, 2.028e-07, 0.8519), (-0.4639, -0.09227, 0.8519), (-0.437, -0.181, 0.8519), (-0.3932, -0.2628, 0.8519), (-0.3344, -0.3344, 0.8519), (-0.2628, -0.3932, 0.8519), (-0.181, -0.437, 0.8519), (-0.09227, -0.4639, 0.8519), (9.921e-08, -0.473, 0.8519), (0.09227, -0.4639, 0.8519), (0.181, -0.437, 0.8519), (0.2628, -0.3932, 0.8519), (0.3344, -0.3344, 0.8519), (0.3932, -0.2628, 0.8519), (0.437, -0.181, 0.8519), (0.4639, -0.09227, 0.8519), (0.473, 6.238e-07, 0.8519), (0.4639, 0.09227, 0.8519), (0.437, 0.181, 0.8519), (0.3932, 0.2628, 0.8519), (0.3344, 0.3344, 0.8519), (0.2628, 0.3933, 0.8519), (0.181, 0.437, 0.8519), (0.09227, 0.4639, 0.8519), (-0.5805, -0.5526, 0.803), (-0.5509, 0.5762, 0.8208), (0.5805, -0.5526, 0.803), (0.5509, 0.5762, 0.8208), (-0.389, -0.9929, 1.132), (-0.5805, -0.6801, 0.9016), (-0.5509, 0.6708, 0.8918), (-0.3839, 0.8404, 1.019), (-0.5805, 0.0, 1.435), (0.3839, 0.8404, 1.019), (0.5509, 0.6708, 0.8918), (0.5805, -0.6801, 0.9016), (0.389, -0.9929, 1.132), (-0.5805, -0.6819, 1.435), (-0.389, -0.9926, 1.456), (-0.5805, -0.07119, 2.046), (-0.3983, -0.08313, 2.228), (-0.5805, -0.66, 1.602), (-0.389, -0.9619, 1.683), (-0.5805, -0.6003, 1.746), (-0.389, -0.9146, 1.8), (-0.5805, -0.5054, 1.87), (-0.3983, -0.6353, 2.0), (-0.5805, -0.3817, 1.965), (-0.3983, -0.4736, 2.124), (-0.5805, -0.2377, 2.024), (-0.3983, -0.2852, 2.202), (-0.5805, 0.07119, 2.046), (-0.3983, 0.08313, 2.228), (-0.5805, 0.6819, 1.435), (-0.3983, 0.864, 1.447), (-0.5805, 0.2377, 2.024), (-0.3983, 0.2852, 2.202), (-0.5805, 0.3817, 1.965), (-0.3983, 0.4736, 2.124), (-0.5805, 0.5054, 1.87), (-0.3983, 0.6353, 2.0), (-0.5805, 0.6003, 1.746), (-0.3983, 0.7594, 1.838), (-0.5805, 0.66, 1.602), (-0.3983, 0.8374, 1.65), (0.5805, -0.07119, 2.046), (0.3983, -0.08313, 2.228), (0.5805, -0.6819, 1.435), (0.389, -0.9926, 1.456), (0.5805, -0.2377, 2.024), (0.3983, -0.2852, 2.202), (0.5805, -0.3817, 1.965), (0.3983, -0.4736, 2.124), (0.5805, -0.5054, 1.87), (0.3983, -0.6353, 2.0), (0.5805, -0.6003, 1.746), (0.389, -0.9146, 1.8), (0.5805, -0.66, 1.602), (0.389, -0.9619, 1.683), (0.5805, 0.6819, 1.435), (0.3983, 0.864, 1.447), (0.5805, 0.07119, 2.046), (0.3983, 0.08313, 2.228), (0.5805, 0.66, 1.602), (0.3983, 0.8374, 1.65), (0.5805, 0.6003, 1.746), (0.3983, 0.7594, 1.838), (0.5805, 0.5054, 1.87), (0.3983, 0.6353, 2.0), (0.5805, 0.3817, 1.965), (0.3983, 0.4736, 2.124), (0.5805, 0.2377, 2.024), (0.3983, 0.2852, 2.202), (-0.2337, 0.8404, 1.019), (0.2337, 0.8404, 1.019), (-0.1939, 0.864, 1.447), (0.1939, 0.864, 1.447), (-0.1939, -0.08313, 2.228), (0.1939, -0.08313, 2.228), (0.1939, 0.08313, 2.228), (-0.1939, 0.08313, 2.228), (-0.1939, -0.2852, 2.202), (0.1939, -0.2852, 2.202), (0.1939, -0.4736, 2.124), (-0.1939, -0.4736, 2.124), (0.1939, 0.2852, 2.202), (-0.1939, 0.2852, 2.202), (-0.1939, 0.8374, 1.65), (0.1939, 0.8374, 1.65), (0.1939, 0.4736, 2.124), (-0.1939, 0.4736, 2.124), (0.1939, 0.6353, 2.0), (-0.1939, 0.6353, 2.0), (0.1939, 0.7594, 1.838), (-0.1939, 0.7594, 1.838), (0.6567, 0.04561, 1.573), (0.6567, 0.08946, 1.559), (0.6567, 0.1299, 1.538), (0.6567, 0.1653, 1.509), (0.6567, 0.1944, 1.473), (0.6567, 0.216, 1.433), (0.6567, 0.2293, 1.389), (0.6567, 0.2338, 1.343), (0.6567, -8.836e-08, 1.577), (0.6567, -0.04561, 1.573), (0.6567, -0.08946, 1.559), (0.6567, -0.1299, 1.538), (0.6567, -0.1653, 1.509), (0.6567, -0.1944, 1.473), (0.6567, -0.216, 1.433), (0.6567, -0.2293, 1.389), (0.6567, -0.2338, 1.343), (0.6567, -0.2293, 1.298), (0.6567, -0.216, 1.254), (0.6567, -0.1944, 1.214), (0.6567, -0.1653, 1.178), (0.6567, -0.1299, 1.149), (0.6567, -0.08946, 1.127), (0.6567, -0.04561, 1.114), (0.6567, 1.825e-07, 1.11), (0.6567, 0.04561, 1.114), (0.6567, 0.08946, 1.127), (0.6567, 0.1299, 1.149), (0.6567, 0.1653, 1.178), (0.6567, 0.1944, 1.214), (0.6567, 0.216, 1.254), (0.6567, 0.2293, 1.298), (-0.6567, 0.04561, 1.573), (-0.6567, 0.08946, 1.559), (-0.6567, 0.1299, 1.538), (-0.6567, 0.1653, 1.509), (-0.6567, 0.1944, 1.473), (-0.6567, 0.216, 1.433), (-0.6567, 0.2293, 1.389), (-0.6567, 0.2338, 1.343), (-0.6567, -8.836e-08, 1.577), (-0.6567, -0.04561, 1.573), (-0.6567, -0.08946, 1.559), (-0.6567, -0.1299, 1.538), (-0.6567, -0.1653, 1.509), (-0.6567, -0.1944, 1.473), (-0.6567, -0.216, 1.433), (-0.6567, -0.2293, 1.389), (-0.6567, -0.2338, 1.343), (-0.6567, -0.2293, 1.298), (-0.6567, -0.216, 1.254), (-0.6567, -0.1944, 1.214), (-0.6567, -0.1653, 1.178), (-0.6567, -0.1299, 1.149), (-0.6567, -0.08946, 1.127), (-0.6567, -0.04561, 1.114), (-0.6567, 1.825e-07, 1.11), (-0.6567, 0.04561, 1.114), (-0.6567, 0.08946, 1.127), (-0.6567, 0.1299, 1.149), (-0.6567, 0.1653, 1.178), (-0.6567, 0.1944, 1.214), (-0.6567, 0.216, 1.254), (-0.6567, 0.2293, 1.298), (0.7021, -2.875e-09, 1.343), (-0.7021, -3.851e-10, 1.343), (-0.1939, -0.1334, 1.102), (0.1939, -0.1334, 1.102), (0.3334, 0.5762, 0.8208), (-0.3334, 0.5762, 0.8208), (-0.5805, 0.0, 0.803), (-0.5805, -0.0005448, 0.8998), (0.5805, 0.0, 0.803), (0.5805, 0.0, 1.435), (0.5805, -0.0005448, 0.8998), (-0.2319, 0.626, 0.8036), (-0.5805, 0.5526, 0.803), (-0.5805, 0.679, 0.898), (-0.3983, 0.864, 1.037), (0.3983, 0.864, 1.037), (0.5805, 0.679, 0.898), (0.5805, 0.5526, 0.803), (0.15, 0.843, 0.9667), (-0.15, 0.843, 0.9667), (0.2319, 0.626, 0.8036), (-0.3839, 0.8404, 1.019), (-0.5509, 0.5762, 0.8208), (0.5509, 0.5762, 0.8208), (0.3718, 0.8366, 0.9828), (-0.3519, 0.6123, 0.8142), (-0.526, 0.6801, 0.8652), (0.526, 0.6801, 0.8652), (0.2673, 0.8366, 0.9828), (-0.2673, 0.8366, 0.9828), (0.3519, 0.6123, 0.8142), (-0.3334, 0.5762, 0.8208), (-0.526, 0.6123, 0.8142), (-0.5509, 0.6708, 0.8918), (-0.3718, 0.8366, 0.9828), (0.3839, 0.8404, 1.019), (0.5509, 0.6708, 0.8918), (0.526, 0.6123, 0.8142), (0.2337, 0.8404, 1.019), (-0.2337, 0.8404, 1.019), (0.3334, 0.5762, 0.8208), (-0.1939, 0.864, 1.037), (0.1939, 0.864, 1.037), (0.3114, 0.5526, 0.803), (-0.3114, 0.5526, 0.803), (-0.1695, 0.8377, 1.017), (0.1695, 0.8377, 1.017), (0.2671, 0.5789, 0.8228), (-0.2671, 0.5789, 0.8228), (-0.1939, 0.864, 1.101), (0.1939, 0.864, 1.101), (0.1712, 0.06068, 1.648), (0.1712, 0.119, 1.631), (0.1712, 0.1728, 1.602), (0.1712, 0.2199, 1.563), (0.1712, 0.2586, 1.516), (0.1712, 0.2874, 1.462), (0.1712, 0.3051, 1.404), (0.1712, 0.3111, 1.343), (0.1712, -1.159e-07, 1.654), (0.1712, -0.06068, 1.648), (0.1712, -0.119, 1.631), (0.1712, -0.1728, 1.602), (0.1712, -0.2199, 1.563), (0.1712, -0.2586, 1.516), (0.1712, -0.2874, 1.462), (0.1712, -0.3051, 1.404), (0.1712, -0.3111, 1.343), (0.1712, -0.3051, 1.283), (0.1712, -0.2874, 1.224), (0.1712, -0.2586, 1.171), (0.1712, -0.2199, 1.123), (0.1712, -0.1728, 1.085), (0.1712, -0.119, 1.056), (0.1712, -0.06068, 1.038), (0.1712, 2.445e-07, 1.032), (0.1712, 0.06068, 1.038), (0.1712, 0.119, 1.056), (0.1712, 0.1728, 1.085), (0.1712, 0.2199, 1.123), (0.1712, 0.2586, 1.171), (0.1712, 0.2874, 1.224), (0.1712, 0.3051, 1.283), (-0.1712, 0.06068, 1.648), (-0.1712, 0.119, 1.631), (-0.1712, 0.1728, 1.602), (-0.1712, 0.2199, 1.563), (-0.1712, 0.2586, 1.516), (-0.1712, 0.2874, 1.462), (-0.1712, 0.3051, 1.404), (-0.1712, 0.3111, 1.343), (-0.1712, -1.159e-07, 1.654), (-0.1712, -0.06068, 1.648), (-0.1712, -0.119, 1.631), (-0.1712, -0.1728, 1.602), (-0.1712, -0.2199, 1.563), (-0.1712, -0.2586, 1.516), (-0.1712, -0.2874, 1.462), (-0.1712, -0.3051, 1.404), (-0.1712, -0.3111, 1.343), (-0.1712, -0.3051, 1.283), (-0.1712, -0.2874, 1.224), (-0.1712, -0.2586, 1.171), (-0.1712, -0.2199, 1.123), (-0.1712, -0.1728, 1.085), (-0.1712, -0.119, 1.056), (-0.1712, -0.06068, 1.038), (-0.1712, 2.445e-07, 1.032), (-0.1712, 0.06068, 1.038), (-0.1712, 0.119, 1.056), (-0.1712, 0.1728, 1.085), (-0.1712, 0.2199, 1.123), (-0.1712, 0.2586, 1.171), (-0.1712, 0.2874, 1.224), (-0.1712, 0.3051, 1.283), (0.1712, -2.059e-09, 1.343), (-0.1712, 1.039e-09, 1.343), (0.3983, -0.7594, 1.838), (0.3983, -0.8374, 1.65), (-0.3983, -0.8374, 1.65), (-0.3983, -0.7594, 1.838), (0.3983, -0.864, 1.447), (-0.3983, -0.864, 1.447), (0.3983, -0.864, 1.037), (-0.3983, -0.864, 1.037)], [], [(8, 9, 41, 40), (30, 31, 63, 62), (17, 18, 50, 49), (0, 8, 40, 32), (31, 7, 39, 63), (18, 19, 51, 50), (1, 0, 32, 33), (19, 20, 52, 51), (2, 1, 33, 34), (20, 21, 53, 52), (3, 2, 34, 35), (21, 22, 54, 53), (4, 3, 35, 36), (22, 23, 55, 54), (5, 4, 36, 37), (23, 24, 56, 55), (6, 5, 37, 38), (24, 25, 57, 56), (7, 6, 38, 39), (25, 26, 58, 57), (12, 13, 45, 44), (26, 27, 59, 58), (13, 14, 46, 45), (11, 12, 44, 43), (27, 28, 60, 59), (14, 15, 47, 46), (10, 11, 43, 42), (28, 29, 61, 60), (15, 16, 48, 47), (9, 10, 42, 41), (29, 30, 62, 61), (16, 17, 49, 48), (34, 33, 65, 66), (52, 53, 85, 84), (35, 34, 66, 67), (53, 54, 86, 85), (36, 35, 67, 68), (54, 55, 87, 86), (37, 36, 68, 69), (55, 56, 88, 87), (38, 37, 69, 70), (56, 57, 89, 88), (39, 38, 70, 71), (57, 58, 90, 89), (44, 45, 77, 76), (58, 59, 91, 90), (45, 46, 78, 77), (43, 44, 76, 75), (59, 60, 92, 91), (46, 47, 79, 78), (42, 43, 75, 74), (60, 61, 93, 92), (47, 48, 80, 79), (41, 42, 74, 73), (61, 62, 94, 93), (48, 49, 81, 80), (40, 41, 73, 72), (62, 63, 95, 94), (49, 50, 82, 81), (32, 40, 72, 64), (63, 39, 71, 95), (50, 51, 83, 82), (33, 32, 64, 65), (51, 52, 84, 83), (127, 129, 104), (301, 266, 293), (141, 143, 260), (259, 294, 268), (261, 107, 98, 259), (106, 99, 274, 287), (169, 112, 122, 173), (180, 156, 152, 168), (181, 162, 160, 183), (183, 160, 158, 185), (185, 158, 156, 180), (177, 164, 162, 181), (171, 154, 164, 177), (173, 122, 120, 176), (176, 120, 118), (169, 172, 124, 112), (258, 264, 263, 257), (98, 107, 101, 96), (258, 104, 125, 264), (127, 123, 124, 128), (153, 163, 164, 154), (129, 127, 128, 130), (163, 161, 162, 164), (131, 129, 130, 132), (161, 159, 160, 162), (133, 131, 132, 134), (159, 157, 158, 160), (135, 133, 134, 136), (157, 155, 156, 158), (125, 135, 136, 126), (155, 151, 152, 156), (141, 137, 138, 142), (111, 121, 122, 112), (143, 141, 142, 144), (121, 119, 120, 122), (145, 143, 144, 146), (119, 117, 118, 120), (147, 145, 146, 368), (117, 115, 371, 118), (149, 147, 368, 369), (115, 113, 370, 371), (139, 149, 369, 372), (113, 109, 373, 370), (261, 260, 139, 107), (107, 139, 372, 374), (112, 124, 123, 111), (126, 265, 264, 125), (137, 153, 154, 138), (151, 267, 266, 152), (107, 374, 375, 101), (138, 154, 171, 170), (144, 175, 146), (142, 174, 175, 144), (124, 172, 178, 128), (128, 178, 182, 130), (134, 186, 179, 136), (132, 184, 186, 134), (130, 182, 184, 132), (136, 179, 167, 126), (138, 170, 174, 142), (265, 300, 292), (195, 187, 219, 227), (194, 218, 250, 226), (206, 205, 237, 238), (187, 188, 220, 219), (207, 206, 238, 239), (188, 189, 221, 220), (208, 207, 239, 240), (189, 190, 222, 221), (209, 208, 240, 241), (190, 191, 223, 222), (210, 209, 241, 242), (191, 192, 224, 223), (211, 210, 242, 243), (192, 193, 225, 224), (212, 211, 243, 244), (193, 194, 226, 225), (213, 212, 244, 245), (200, 199, 231, 232), (214, 213, 245, 246), (201, 200, 232, 233), (199, 198, 230, 231), (215, 214, 246, 247), (202, 201, 233, 234), (198, 197, 229, 230), (216, 215, 247, 248), (203, 202, 234, 235), (197, 196, 228, 229), (217, 216, 248, 249), (204, 203, 235, 236), (196, 195, 227, 228), (218, 217, 249, 250), (205, 204, 236, 237), (231, 230, 252), (206, 207, 251), (189, 188, 251), (207, 208, 251), (190, 189, 251), (208, 209, 251), (191, 190, 251), (209, 210, 251), (192, 191, 251), (210, 211, 251), (193, 192, 251), (211, 212, 251), (194, 193, 251), (212, 213, 251), (199, 200, 251), (213, 214, 251), (200, 201, 251), (198, 199, 251), (214, 215, 251), (201, 202, 251), (197, 198, 251), (215, 216, 251), (202, 203, 251), (196, 197, 251), (216, 217, 251), (203, 204, 251), (195, 196, 251), (217, 218, 251), (204, 205, 251), (187, 195, 251), (218, 194, 251), (205, 206, 251), (188, 187, 251), (247, 246, 252), (234, 233, 252), (230, 229, 252), (248, 247, 252), (235, 234, 252), (229, 228, 252), (249, 248, 252), (236, 235, 252), (228, 227, 252), (250, 249, 252), (237, 236, 252), (227, 219, 252), (226, 250, 252), (238, 237, 252), (219, 220, 252), (239, 238, 252), (220, 221, 252), (240, 239, 252), (221, 222, 252), (241, 240, 252), (222, 223, 252), (242, 241, 252), (223, 224, 252), (243, 242, 252), (224, 225, 252), (244, 243, 252), (225, 226, 252), (245, 244, 252), (232, 231, 252), (246, 245, 252), (233, 232, 252), (300, 253, 254, 301), (254, 168, 301), (140, 150, 114, 110), (150, 148, 116, 114), (368, 146, 118, 371), (146, 175, 176, 118), (253, 176, 175, 254), (177, 254, 171), (253, 184, 182), (170, 171, 254), (177, 181, 254), (183, 185, 254), (180, 168, 254), (254, 175, 174), (174, 170, 254), (181, 183, 254), (180, 254, 185), (178, 172, 253), (169, 173, 253), (176, 253, 173), (167, 179, 253), (186, 184, 253), (182, 178, 253), (169, 253, 172), (179, 186, 253), (270, 269, 271, 262), (103, 165, 290, 272), (165, 256, 282, 290), (105, 106, 287, 286), (101, 258, 257, 96), (100, 108, 140, 110), (267, 261, 259, 268), (96, 257, 259, 98), (267, 151, 260, 261), (260, 151, 155), (155, 157, 260), (159, 161, 260), (163, 153, 260), (137, 141, 260), (143, 145, 260), (147, 149, 260), (139, 260, 149), (157, 159, 260), (153, 137, 260), (145, 147, 260), (260, 161, 163), (104, 109, 113), (113, 115, 104), (117, 119, 104), (121, 111, 104), (123, 127, 104), (129, 131, 104), (133, 135, 104), (125, 104, 135), (115, 117, 104), (111, 123, 104), (131, 133, 104), (104, 119, 121), (257, 263, 295), (259, 257, 295, 294), (97, 256, 295, 263), (103, 102, 264, 265), (106, 105, 266, 267), (99, 106, 267, 268), (105, 166, 293, 266), (102, 97, 263, 264), (165, 103, 265, 292), (255, 99, 268, 294), (166, 255, 294, 293), (256, 165, 292, 295), (285, 280, 276, 283), (277, 285, 283), (278, 288, 275), (279, 275, 288, 281), (256, 97, 273, 282), (99, 255, 291, 274), (166, 105, 286, 289), (102, 103, 272, 284), (255, 166, 289, 291), (97, 102, 284, 273), (283, 276, 282, 273), (285, 277, 284, 272), (278, 275, 286, 287), (288, 278, 287, 274), (275, 279, 289, 286), (277, 283, 273, 284), (280, 285, 272, 290), (281, 288, 274, 291), (279, 281, 291, 289), (276, 280, 290, 282), (297, 296, 292, 293), (299, 298, 294, 295), (298, 297, 293, 294), (296, 299, 295, 292), (269, 270, 296, 297), (262, 271, 298, 299), (271, 269, 297, 298), (270, 262, 299, 296), (126, 167, 300, 265), (293, 292, 300, 301), (168, 152, 266, 301), (109, 101, 375, 373), (167, 253, 300), (101, 109, 104, 258), (316, 315, 347, 348), (314, 313, 345, 346), (330, 329, 361, 362), (317, 316, 348, 349), (313, 312, 344, 345), (331, 330, 362, 363), (318, 317, 349, 350), (312, 311, 343, 344), (332, 331, 363, 364), (319, 318, 350, 351), (311, 310, 342, 343), (333, 332, 364, 365), (320, 319, 351, 352), (310, 302, 334, 342), (309, 333, 365, 341), (321, 320, 352, 353), (302, 303, 335, 334), (322, 321, 353, 354), (303, 304, 336, 335), (323, 322, 354, 355), (304, 305, 337, 336), (324, 323, 355, 356), (305, 306, 338, 337), (325, 324, 356, 357), (306, 307, 339, 338), (326, 325, 357, 358), (307, 308, 340, 339), (327, 326, 358, 359), (308, 309, 341, 340), (328, 327, 359, 360), (315, 314, 346, 347), (329, 328, 360, 361), (315, 316, 366), (313, 314, 366), (329, 330, 366), (316, 317, 366), (312, 313, 366), (330, 331, 366), (317, 318, 366), (311, 312, 366), (331, 332, 366), (318, 319, 366), (310, 311, 366), (332, 333, 366), (319, 320, 366), (302, 310, 366), (333, 309, 366), (320, 321, 366), (303, 302, 366), (321, 322, 366), (304, 303, 366), (322, 323, 366), (305, 304, 366), (323, 324, 366), (306, 305, 366), (324, 325, 366), (307, 306, 366), (325, 326, 366), (308, 307, 366), (326, 327, 366), (309, 308, 366), (327, 328, 366), (314, 315, 366), (328, 329, 366), (353, 352, 367), (334, 335, 367), (354, 353, 367), (335, 336, 367), (355, 354, 367), (336, 337, 367), (356, 355, 367), (337, 338, 367), (357, 356, 367), (338, 339, 367), (358, 357, 367), (339, 340, 367), (359, 358, 367), (340, 341, 367), (360, 359, 367), (347, 346, 367), (361, 360, 367), (348, 347, 367), (346, 345, 367), (362, 361, 367), (349, 348, 367), (345, 344, 367), (363, 362, 367), (350, 349, 367), (344, 343, 367), (364, 363, 367), (351, 350, 367), (343, 342, 367), (365, 364, 367), (352, 351, 367), (342, 334, 367), (341, 365, 367), (148, 150, 369, 368), (114, 116, 371, 370), (150, 140, 372, 369), (110, 114, 370, 373), (108, 100, 375, 374), (116, 148, 368, 371), (140, 108, 374, 372), (100, 110, 373, 375)])
me_cube.polygons.foreach_set('use_smooth', [True] * 429)
me_cube.materials.append(None)
me_cube.use_remesh_preserve_volume = False
me_cube.use_remesh_preserve_attributes = False
me_cube.use_mirror_vertex_groups = False
me_cube.update()

# ---- objects
ob_turretbase = bpy.data.objects.new('TurretBase', me_cube_004)
ob_turret_001 = bpy.data.objects.new('Turret.001', me_cube_001)
ob_turretbarrel = bpy.data.objects.new('TurretBarrel', me_cube_002)
ob_sun = bpy.data.objects.new('Sun', light_sun)
ob_hemi_001 = bpy.data.objects.new('Hemi.001', light_hemi_001)
ob_hemi = bpy.data.objects.new('Hemi', light_hemi)
ob_turret = bpy.data.objects.new('Turret', me_cube)

# ---- transforms, parenting, visibility, modifiers, constraints
ob_turretbase.location = (0.0, 0.0, 0.0)
ob_turretbase.lock_rotations_4d = False
ob_turretbase.empty_display_type = 'ARROWS'
ob_turretbase.lineart.crease_threshold = 0.0
_m = ob_turretbase.modifiers.new('EdgeSplit', 'EDGE_SPLIT')
ob_turret_001.location = (0.0, 0.0, 0.0)
ob_turret_001.lock_rotations_4d = False
ob_turret_001.empty_display_type = 'ARROWS'
ob_turret_001.hide_viewport = True
ob_turret_001.lineart.crease_threshold = 0.0
ob_turretbarrel.location = (0.0, 0.0, 1.342)
ob_turretbarrel.lock_rotations_4d = False
ob_turretbarrel.empty_display_type = 'ARROWS'
ob_turretbarrel.lineart.crease_threshold = 0.0
_m = ob_turretbarrel.modifiers.new('EdgeSplit', 'EDGE_SPLIT')
_m.use_edge_angle = False
ob_sun.location = (0.0, 0.0, 0.0)
ob_sun.rotation_euler = (0.01917, 0.7831, 0.3925)
ob_sun.hide_viewport = True
ob_sun.lineart.crease_threshold = 0.0
ob_hemi_001.location = (0.0, 0.0, 0.0)
ob_hemi_001.rotation_euler = (3.142, -0.0, 0.0)
ob_hemi_001.hide_viewport = True
ob_hemi_001.lineart.crease_threshold = 0.0
ob_hemi.location = (0.0, 0.0, 0.0)
ob_hemi.hide_viewport = True
ob_hemi.lineart.crease_threshold = 0.0
ob_turret.location = (0.0, 0.0, 0.0)
ob_turret.lock_rotations_4d = False
ob_turret.empty_display_type = 'ARROWS'
ob_turret.lineart.crease_threshold = 0.0
_m = ob_turret.modifiers.new('EdgeSplit', 'EDGE_SPLIT')

# ---- collection membership
col_collection_1.objects.link(ob_turretbase)
col_collection_1.objects.link(ob_turret_001)
col_collection_1.objects.link(ob_turretbarrel)
col_collection_1.objects.link(ob_sun)
col_collection_1.objects.link(ob_hemi_001)
col_collection_1.objects.link(ob_hemi)
col_collection_1.objects.link(ob_turret)

# ---- scene / render settings (as saved in the file)
scene.frame_start = 1; scene.frame_end = 250; scene.frame_set(1)
scene.render.engine = 'BLENDER_EEVEE_NEXT'
scene.render.dither_intensity = 0.0
scene.cycles.feature_set = 'EXPERIMENTAL'
scene.cycles.use_denoising = False
scene.cycles.samples = 400
scene.cycles.sampling_pattern = 'TABULATED_SOBOL'
scene.cycles.light_sampling_threshold = 0.0
scene.cycles.use_adaptive_sampling = False
scene.cycles.use_light_tree = False
scene.cycles.caustics_reflective = False
scene.cycles.caustics_refractive = False
scene.cycles.blur_glossy = 0.0
scene.cycles.max_bounces = 8
scene.cycles.diffuse_bounces = 1
scene.cycles.transmission_bounces = 8
scene.cycles.volume_bounces = 2
scene.cycles.sample_clamp_indirect = 0.0
scene.view_settings.view_transform = 'Standard'
bpy.context.view_layer.update()

# ---- added for rendering (the .blend has no active camera): camera
cam_auto = bpy.data.cameras.new('AutoCamera')
cam_auto.lens = 50.0
cam_auto.sensor_width = 36.0
cam_auto.clip_end = 1000.0
ob_auto_camera = bpy.data.objects.new('AutoCamera', cam_auto)
scene.collection.objects.link(ob_auto_camera)
ob_auto_camera.location = (5.13549, -5.37493, 5.2078)
ob_auto_camera.rotation_euler = (1.09748, -7.21219e-08, 0.694738)
scene.camera = ob_auto_camera
bpy.context.view_layer.update()
